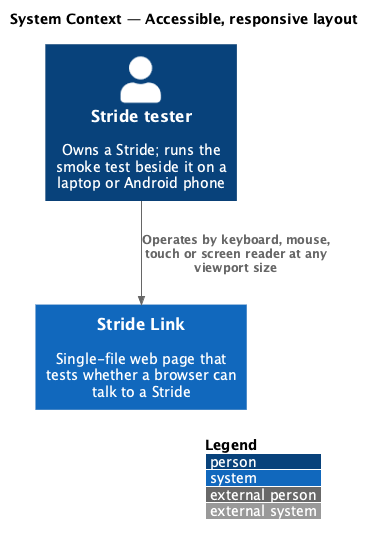

The diagram above was rendered by PlantUML. Its source (embedded in the PNG):
@startuml
!include <C4/C4_Context>
LAYOUT_WITH_LEGEND()
title System Context — Accessible, responsive layout

Person(tester, "Stride tester", "Owns a Stride; runs the smoke test beside it on a laptop or Android phone")
System(sl, "Stride Link", "Single-file web page that tests whether a browser can talk to a Stride")

Rel(tester, sl, "Operates by keyboard, mouse, touch or screen reader at any viewport size")
@enduml